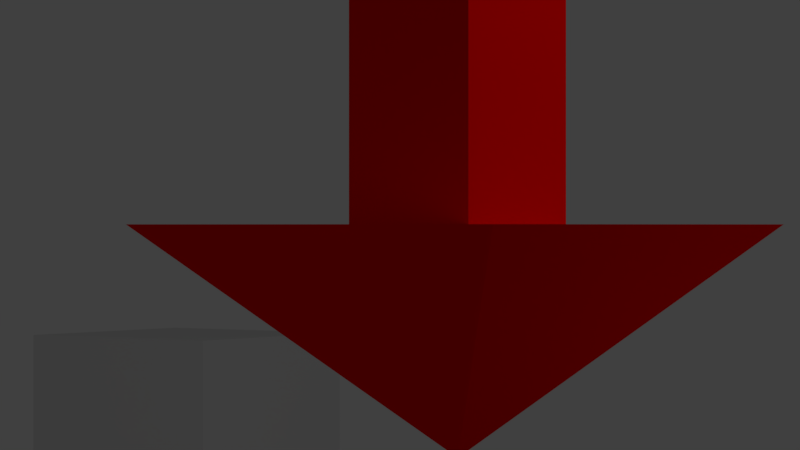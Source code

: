 # Source: CloneWarsTowerDefence.blend  (saved by Blender 2.78.0; exported with 4.5.12 LTS)
import bpy
from mathutils import Matrix  # noqa: F401  (used for matrix-valued properties, if any)

bpy.ops.wm.read_factory_settings(use_empty=True)
scene = bpy.context.scene
scene.name = 'Main'

# ---- collections
col_collection_1_001 = bpy.data.collections.new('Collection 1.001'); scene.collection.children.link(col_collection_1_001)
col_collection_2 = bpy.data.collections.new('Collection 2'); scene.collection.children.link(col_collection_2)
col_collection_2.hide_render = True
col_collection_2.hide_viewport = True
col_collection_11 = bpy.data.collections.new('Collection 11'); scene.collection.children.link(col_collection_11)
col_collection_11.hide_render = True
col_collection_11.hide_viewport = True
col_collection_12 = bpy.data.collections.new('Collection 12'); scene.collection.children.link(col_collection_12)
col_collection_12.hide_render = True
col_collection_12.hide_viewport = True

# ---- materials (node trees are filled in below, after node groups)
mat_material_001 = bpy.data.materials.new('Material.001')
mat_material_001.alpha_threshold = 0.0
mat_material_001.use_transparent_shadow = False
mat_material_001.diffuse_color = (1.0, 0.0, 0.0, 1.0)
mat_material_001.roughness = 0.5

# ---- material node trees

# ---- world
world_world = bpy.data.worlds.new('World'); scene.world = world_world
world_world.color = (0.05088, 0.05088, 0.05088)
world_world.use_sun_shadow = False
world_world.sun_shadow_jitter_overblur = 0.0
world_world.cycles.sampling_method = 'MANUAL'

# ---- cameras
cam_maincamera = bpy.data.cameras.new('MainCamera')
cam_maincamera.clip_end = 100.0
cam_maincamera.lens = 101.0
cam_maincamera.sensor_width = 32.0
cam_maincamera.sensor_height = 18.0
cam_maincamera.ortho_scale = 7.314
cam_maincamera.dof.focus_distance = 0.0
cam_maincamera.dof.aperture_fstop = 128.0

# ---- lights
light_lamp = bpy.data.lights.new('Lamp', 'POINT')
light_lamp.transmission_factor = 0.0
light_lamp.cutoff_distance = 30.0
light_lamp.energy = 100.0
light_lamp.shadow_buffer_clip_start = 1.001
light_lamp.shadow_soft_size = 0.1
light_lamp.shadow_maximum_resolution = 0.006
light_lamp.use_absolute_resolution = True
light_sun = bpy.data.lights.new('Sun', 'SUN')
light_sun.transmission_factor = 0.0
light_sun.angle = 0.1993
light_sun.energy = 1.0
light_sun.shadow_buffer_clip_start = 0.5
light_sun.shadow_soft_size = 0.1
light_sun.shadow_cascade_max_distance = 1000.0

# ---- meshes
me_cube_010 = bpy.data.meshes.new('Cube.010')
me_cube_010.from_pydata([(-1.0, -1.0, -1.0), (-1.0, -1.0, 1.0), (-1.0, 1.0, -1.0), (-1.0, 1.0, 1.0), (1.0, -1.0, -1.0), (1.0, -1.0, 1.0), (1.0, 1.0, -1.0), (1.0, 1.0, 1.0)], [], [(0, 1, 3, 2), (2, 3, 7, 6), (6, 7, 5, 4), (4, 5, 1, 0), (2, 6, 4, 0), (7, 3, 1, 5)])
me_cube_010.use_remesh_preserve_volume = False
me_cube_010.use_remesh_preserve_attributes = False
me_cube_010.use_mirror_vertex_groups = False
me_cube_010.update()
me_cube_008 = bpy.data.meshes.new('Cube.008')
me_cube_008.from_pydata([(-1.0, -1.0, -1.0), (-1.0, -1.0, 1.0), (-1.0, 1.0, -1.0), (-1.0, 1.0, 1.0), (1.0, -1.0, -1.0), (1.0, -1.0, 1.0), (1.0, 1.0, -1.0), (1.0, 1.0, 1.0)], [], [(0, 1, 3, 2), (2, 3, 7, 6), (6, 7, 5, 4), (4, 5, 1, 0), (2, 6, 4, 0), (7, 3, 1, 5)])
me_cube_008.use_remesh_preserve_volume = False
me_cube_008.use_remesh_preserve_attributes = False
me_cube_008.use_mirror_vertex_groups = False
me_cube_008.update()
me_cube_007 = bpy.data.meshes.new('Cube.007')
me_cube_007.from_pydata([(0.0, 0.0, 1.0), (-1.0, -1.0, 2.0), (0.0, 0.0, 1.0), (-1.0, 1.0, 2.0), (0.0, 0.0, 1.0), (1.0, -1.0, 2.0), (0.0, 0.0, 1.0), (1.0, 1.0, 2.0), (-0.33, -0.33, 2.0), (-0.33, 0.33, 2.0), (0.33, -0.33, 2.0), (0.33, 0.33, 2.0), (-0.33, -0.33, 4.0), (-0.33, 0.33, 4.0), (0.33, -0.33, 4.0), (0.33, 0.33, 4.0)], [], [(0, 1, 3, 2), (2, 3, 7, 6), (6, 7, 5, 4), (4, 5, 1, 0), (2, 6, 4, 0), (3, 1, 8, 9), (8, 10, 14, 12), (1, 5, 10, 8), (7, 3, 9, 11), (5, 7, 11, 10), (15, 13, 12, 14), (11, 9, 13, 15), (10, 11, 15, 14), (9, 8, 12, 13)])
me_cube_007.materials.append(mat_material_001)
me_cube_007.use_remesh_preserve_volume = False
me_cube_007.use_remesh_preserve_attributes = False
me_cube_007.use_mirror_vertex_groups = False
me_cube_007.update()
me_cube_009 = bpy.data.meshes.new('Cube.009')
me_cube_009.from_pydata([(0.9, -0.1, -0.1), (0.9, -0.1, 0.1), (0.9, 0.1, -0.1), (0.9, 0.1, 0.1), (1.1, -0.1, -0.1), (1.1, -0.1, 0.1), (1.1, 0.1, -0.1), (1.1, 0.1, 0.1), (-0.2, 0.8, -0.2), (-0.2, 0.8, 0.2), (-0.2, 1.2, -0.2), (-0.2, 1.2, 0.2), (0.2, 0.8, -0.2), (0.2, 0.8, 0.2), (0.2, 1.2, -0.2), (0.2, 1.2, 0.2), (-0.3, -0.3, 0.7), (-0.3, -0.3, 1.3), (-0.3, 0.3, 0.7), (-0.3, 0.3, 1.3), (0.3, -0.3, 0.7), (0.3, -0.3, 1.3), (0.3, 0.3, 0.7), (0.3, 0.3, 1.3)], [], [(0, 1, 3, 2), (2, 3, 7, 6), (6, 7, 5, 4), (4, 5, 1, 0), (2, 6, 4, 0), (7, 3, 1, 5), (8, 9, 11, 10), (10, 11, 15, 14), (14, 15, 13, 12), (12, 13, 9, 8), (10, 14, 12, 8), (15, 11, 9, 13), (16, 17, 19, 18), (18, 19, 23, 22), (22, 23, 21, 20), (20, 21, 17, 16), (18, 22, 20, 16), (23, 19, 17, 21)])
me_cube_009.use_remesh_preserve_volume = False
me_cube_009.use_remesh_preserve_attributes = False
me_cube_009.use_mirror_vertex_groups = False
me_cube_009.update()
me_cylinder = bpy.data.meshes.new('Cylinder')
me_cylinder.from_pydata([(2.678e-08, 0.5, -3.725e-09), (2.678e-08, 0.5, 0.05), (0.09755, 0.4904, -3.725e-09), (0.09755, 0.4904, 0.05), (0.1913, 0.4619, -3.725e-09), (0.1913, 0.4619, 0.05), (0.2778, 0.4157, -3.725e-09), (0.2778, 0.4157, 0.05), (0.3536, 0.3536, -3.725e-09), (0.3536, 0.3536, 0.05), (0.4157, 0.2778, -3.725e-09), (0.4157, 0.2778, 0.05), (0.4619, 0.1913, -3.725e-09), (0.4619, 0.1913, 0.05), (0.4904, 0.09755, -3.725e-09), (0.4904, 0.09755, 0.05), (0.5, 1.97e-07, -3.725e-09), (0.5, 1.97e-07, 0.05), (0.4904, -0.09754, -3.725e-09), (0.4904, -0.09754, 0.05), (0.4619, -0.1913, -3.725e-09), (0.4619, -0.1913, 0.05), (0.4157, -0.2778, -3.725e-09), (0.4157, -0.2778, 0.05), (0.3536, -0.3536, -3.725e-09), (0.3536, -0.3536, 0.05), (0.2778, -0.4157, -3.725e-09), (0.2778, -0.4157, 0.05), (0.1913, -0.4619, -3.725e-09), (0.1913, -0.4619, 0.05), (0.09755, -0.4904, -3.725e-09), (0.09755, -0.4904, 0.05), (-1.361e-07, -0.5, -3.725e-09), (-1.361e-07, -0.5, 0.05), (-0.09755, -0.4904, -3.725e-09), (-0.09755, -0.4904, 0.05), (-0.1913, -0.4619, -3.725e-09), (-0.1913, -0.4619, 0.05), (-0.2778, -0.4157, -3.725e-09), (-0.2778, -0.4157, 0.05), (-0.3536, -0.3536, -3.725e-09), (-0.3536, -0.3536, 0.05), (-0.4157, -0.2778, -3.725e-09), (-0.4157, -0.2778, 0.05), (-0.4619, -0.1913, -3.725e-09), (-0.4619, -0.1913, 0.05), (-0.4904, -0.09754, -3.725e-09), (-0.4904, -0.09754, 0.05), (-0.5, 6.421e-07, -3.725e-09), (-0.5, 6.421e-07, 0.05), (-0.4904, 0.09755, -3.725e-09), (-0.4904, 0.09755, 0.05), (-0.4619, 0.1913, -3.725e-09), (-0.4619, 0.1913, 0.05), (-0.4157, 0.2778, -3.725e-09), (-0.4157, 0.2778, 0.05), (-0.3536, 0.3536, -3.725e-09), (-0.3536, 0.3536, 0.05), (-0.2778, 0.4157, -3.725e-09), (-0.2778, 0.4157, 0.05), (-0.1913, 0.4619, -3.725e-09), (-0.1913, 0.4619, 0.05), (-0.09754, 0.4904, -3.725e-09), (-0.09754, 0.4904, 0.05)], [], [(0, 1, 3, 2), (2, 3, 5, 4), (4, 5, 7, 6), (6, 7, 9, 8), (8, 9, 11, 10), (10, 11, 13, 12), (12, 13, 15, 14), (14, 15, 17, 16), (16, 17, 19, 18), (18, 19, 21, 20), (20, 21, 23, 22), (22, 23, 25, 24), (24, 25, 27, 26), (26, 27, 29, 28), (28, 29, 31, 30), (30, 31, 33, 32), (32, 33, 35, 34), (34, 35, 37, 36), (36, 37, 39, 38), (38, 39, 41, 40), (40, 41, 43, 42), (42, 43, 45, 44), (44, 45, 47, 46), (46, 47, 49, 48), (48, 49, 51, 50), (50, 51, 53, 52), (52, 53, 55, 54), (54, 55, 57, 56), (56, 57, 59, 58), (58, 59, 61, 60), (3, 1, 63, 61, 59, 57, 55, 53, 51, 49, 47, 45, 43, 41, 39, 37, 35, 33, 31, 29, 27, 25, 23, 21, 19, 17, 15, 13, 11, 9, 7, 5), (60, 61, 63, 62), (62, 63, 1, 0), (0, 2, 4, 6, 8, 10, 12, 14, 16, 18, 20, 22, 24, 26, 28, 30, 32, 34, 36, 38, 40, 42, 44, 46, 48, 50, 52, 54, 56, 58, 60, 62)])
me_cylinder.use_remesh_preserve_volume = False
me_cylinder.use_remesh_preserve_attributes = False
me_cylinder.use_mirror_vertex_groups = False
me_cylinder.update()
me_cube_004 = bpy.data.meshes.new('Cube.004')
me_cube_004.from_pydata([(-0.02927, -0.03474, -0.3404), (-0.02927, -0.03474, -0.3164), (-0.05327, -0.03474, -0.3164), (-0.05327, -0.03474, -0.3404), (-0.05327, -0.01074, -0.3404), (-0.05327, 0.02926, -0.3164), (-0.05327, 0.02926, -0.3404), (-0.05327, -0.01074, -0.3164), (-0.02927, -0.01074, -0.3404), (-0.02927, 0.02926, -0.3164), (-0.02927, 0.02926, -0.3404), (-0.02927, -0.01074, -0.3164), (-0.02918, -0.02034, -0.176), (-0.05318, -0.01998, -0.176), (-0.05282, 0.003932, -0.178), (-0.02882, 0.003569, -0.178), (-0.02927, -0.02556, -0.1667), (-0.05326, -0.0252, -0.1667), (-0.05272, 0.01066, -0.1698), (-0.02872, 0.0103, -0.1698), (-0.0288, 0.005835, -0.1517), (-0.0528, 0.006198, -0.1517), (-0.05316, -0.01771, -0.1497), (-0.02916, -0.01807, -0.1496), (-0.02872, 0.01106, -0.161), (-0.05271, 0.01142, -0.161), (-0.05326, -0.02444, -0.1579), (-0.02926, -0.02481, -0.1579), (0.01668, 0.0218, -0.03237), (0.009298, 0.01237, -0.05141), (0.01668, -0.03289, -0.03237), (0.009298, -0.02347, -0.05141), (-0.02909, 0.007803, -0.05205), (-0.05308, 0.007079, -0.05211), (-0.05236, -0.01656, -0.05621), (-0.02837, -0.01583, -0.05615), (1.979e-08, -0.01479, -0.03964), (-0.01668, 0.0218, -0.03237), (1.979e-08, -0.01259, -0.03485), (1.979e-08, -0.0007686, -0.03277), (-0.02817, -0.02325, -0.04851), (-0.05216, -0.02397, -0.04857), (-0.05324, 0.01148, -0.04241), (-0.02925, 0.01221, -0.04235), (-0.02903, 0.003288, -0.02603), (-0.05302, 0.002564, -0.0261), (-0.05229, -0.02107, -0.0302), (-0.0283, -0.02035, -0.03014), (-0.02923, 0.0107, -0.03368), (-0.05322, 0.009978, -0.03374), (-0.05213, -0.02548, -0.0399), (-0.02814, -0.02475, -0.03984), (1.979e-08, 0.003691, -0.04078), (1.979e-08, -0.01404, -0.0439), (1.979e-08, 0.001489, -0.04557), (-0.009298, 0.01237, -0.05141), (-0.01668, -0.03289, -0.03237), (1.979e-08, 0.002938, -0.03651), (-0.009298, -0.02347, -0.05141), (0.0191, 0.0194, -0.02197), (0.0191, -0.0305, -0.02197), (-0.0191, 0.0194, -0.02197), (-0.0191, -0.0305, -0.02197), (0.01257, 0.0194, -0.01397), (0.01257, -0.0305, -0.01397), (-0.01257, 0.0194, -0.01397), (-0.01257, -0.0305, -0.01397), (0.01005, 0.0194, -0.007973), (0.01005, -0.0305, -0.007973), (-0.01005, 0.0194, -0.007973), (-0.01005, -0.0305, -0.007973), (0.006033, 0.01043, 0.06603), (0.006033, -0.00953, 0.06603), (-0.006033, 0.01043, 0.06603), (-0.006033, -0.00953, 0.06603), (-0.006033, 0.01716, 0.008827), (0.006033, 0.01716, 0.008827), (0.006033, -0.02826, 0.008827), (-0.006033, -0.02826, 0.008827), (-0.01005, 0.002769, -0.007973), (0.01005, 0.002769, -0.007973), (0.01005, -0.01387, -0.007973), (-0.01005, -0.01312, 0.008827), (0.01005, 0.00202, 0.008827), (0.01005, -0.01312, 0.008827), (0.02879, 0.002769, -0.003113), (0.02879, -0.01387, -0.003113), (0.01691, 0.00202, 0.008766), (0.01691, -0.01312, 0.008766), (0.03768, 0.002769, 0.01095), (0.03768, -0.01387, 0.01095), (0.02094, 0.00202, 0.01242), (0.02094, -0.01312, 0.01242), (0.038, 0.008769, 0.07353), (0.038, -0.007867, 0.07353), (0.0212, 0.00802, 0.07353), (0.0212, -0.007118, 0.07353), (0.04122, 0.01842, 0.06923), (0.04122, -0.02052, 0.06623), (-0.04122, 0.01842, 0.06923), (-0.04122, -0.02052, 0.06623), (-0.01005, -0.01387, -0.007973), (-0.01005, 0.00202, 0.008827), (-0.02879, 0.002769, -0.003113), (-0.02879, -0.01387, -0.003113), (-0.01691, 0.00202, 0.008766), (-0.01691, -0.01312, 0.008766), (-0.03768, 0.002769, 0.01095), (-0.03768, -0.01387, 0.01095), (-0.02094, 0.00202, 0.01242), (-0.02094, -0.01312, 0.01242), (-0.038, 0.008769, 0.07353), (-0.038, -0.007867, 0.07353), (-0.0212, 0.00802, 0.07353), (-0.0212, -0.007118, 0.07353), (0.03463, -0.01752, 0.1092), (-0.03463, 0.01842, 0.1092), (0.04122, 0.02589, 0.07164), (-0.04122, 0.02589, 0.07164), (0.04122, 0.03053, 0.07288), (-0.04122, 0.03053, 0.07288), (0.02886, 0.03222, 0.1149), (-0.02886, 0.03222, 0.1149), (0.04122, 0.02587, 0.061), (-0.04122, 0.02587, 0.061), (0.04122, 0.03057, 0.06199), (-0.04122, 0.03057, 0.06199), (-0.03463, -0.01752, 0.1092), (0.03463, 0.01842, 0.1092), (0.03298, 0.01607, 0.1207), (0.03298, -0.01148, 0.1202), (0.01649, 0.02437, 0.1408), (-0.01649, 0.02437, 0.1408), (0.02927, -0.03474, -0.3404), (0.02927, -0.03474, -0.3164), (0.05327, -0.03474, -0.3164), (0.05327, -0.03474, -0.3404), (0.05327, -0.01074, -0.3404), (0.05327, 0.02926, -0.3164), (0.05327, 0.02926, -0.3404), (0.05327, -0.01074, -0.3164), (0.02927, -0.01074, -0.3404), (0.02927, 0.02926, -0.3164), (0.02927, 0.02926, -0.3404), (0.02927, -0.01074, -0.3164), (0.02918, -0.02034, -0.176), (0.05318, -0.01998, -0.176), (0.05282, 0.003932, -0.178), (0.02882, 0.003569, -0.178), (0.02927, -0.02556, -0.1667), (0.05326, -0.0252, -0.1667), (0.05272, 0.01066, -0.1698), (0.02872, 0.0103, -0.1698), (0.0288, 0.005835, -0.1517), (0.0528, 0.006198, -0.1517), (0.05316, -0.01771, -0.1497), (0.02916, -0.01807, -0.1496), (0.02872, 0.01106, -0.161), (0.05271, 0.01142, -0.161), (0.05326, -0.02444, -0.1579), (0.02926, -0.02481, -0.1579), (0.02909, 0.007803, -0.05205), (0.05308, 0.007079, -0.05211), (0.05236, -0.01656, -0.05621), (0.02837, -0.01583, -0.05615), (0.02817, -0.02325, -0.04851), (0.05216, -0.02397, -0.04857), (0.05324, 0.01148, -0.04241), (0.02925, 0.01221, -0.04235), (0.02903, 0.003288, -0.02603), (0.05302, 0.002564, -0.0261), (0.05229, -0.02107, -0.0302), (0.0283, -0.02035, -0.03014), (0.02923, 0.0107, -0.03368), (0.05322, 0.009978, -0.03374), (0.05213, -0.02548, -0.0399), (0.02814, -0.02475, -0.03984), (1.979e-08, -0.01033, -0.04765), (-0.01374, 0.02587, 0.061), (0.01374, 0.02587, 0.061), (-0.01374, 0.03057, 0.06199), (0.01374, 0.03057, 0.06199), (0.01786, 0.01468, 0.04958), (0.0371, 0.01468, 0.04958), (-0.0371, 0.01468, 0.04958), (-0.01786, 0.01468, 0.04958), (0.04122, -0.02645, 0.05653), (-0.04122, -0.02645, 0.05653), (0.02886, -0.02618, 0.1099), (0.01649, -0.02617, 0.1411), (-0.02886, -0.02618, 0.1099), (0.04122, -0.0127, 0.04048), (-0.04122, -0.0127, 0.04048), (0.04122, -0.02163, 0.04192), (-0.04122, -0.02163, 0.04192), (0.01649, 0.007672, 0.1629), (0.01649, -0.007011, 0.1614), (-0.01649, -0.007011, 0.1614), (-0.01649, 0.007672, 0.1629), (0.01649, 0.01835, 0.1561), (0.01649, -0.01832, 0.1547), (-0.01649, -0.01832, 0.1547), (0.01649, 0.009083, 0.1505), (0.01649, 0.01209, 0.1428), (-0.01649, 0.01209, 0.1428), (-0.01649, 0.009083, 0.1505), (0.01649, -0.01318, 0.1429), (-0.01649, -0.01318, 0.1429), (0.01649, -0.003598, 0.1531), (-0.01649, -0.003598, 0.1531), (0.01649, 0.003743, 0.1539), (-0.01649, 0.003743, 0.1539), (-0.01649, -0.009252, 0.1498), (0.01649, -0.009252, 0.1498), (0.0493, 0.01477, 0.1508), (0.0493, 0.01959, 0.1385), (0.0493, 0.01294, 0.1225), (0.0493, -0.009099, 0.122), (0.0493, -0.02085, 0.1387), (0.0493, 0.006224, 0.1563), (0.0493, -0.005522, 0.155), (0.0493, -0.01457, 0.1497), (0.05559, 0.007601, 0.151), (0.05559, 0.01001, 0.1449), (0.05559, 0.006689, 0.1369), (0.05559, -0.004332, 0.1367), (0.05559, -0.01021, 0.145), (0.05559, 0.00333, 0.1538), (0.05559, -0.002543, 0.1531), (0.05559, -0.007067, 0.1505), (-0.03298, 0.01607, 0.1207), (-0.03298, -0.01148, 0.1202), (-0.01649, -0.02617, 0.1411), (-0.01649, 0.01835, 0.1561), (-0.0493, 0.01477, 0.1508), (-0.0493, 0.01959, 0.1385), (-0.0493, 0.01294, 0.1225), (-0.0493, -0.009099, 0.122), (-0.0493, -0.02085, 0.1387), (-0.0493, 0.006224, 0.1563), (-0.0493, -0.005522, 0.155), (-0.0493, -0.01457, 0.1497), (-0.05559, 0.007601, 0.151), (-0.05559, 0.01001, 0.1449), (-0.05559, 0.006689, 0.1369), (-0.05559, -0.004332, 0.1367), (-0.05559, -0.01021, 0.145), (-0.05559, 0.00333, 0.1538), (-0.05559, -0.002543, 0.1531), (-0.05559, -0.007067, 0.1505), (-0.06959, 0.007601, 0.151), (-0.06959, 0.01001, 0.1449), (-0.06959, 0.006689, 0.1369), (-0.06959, -0.004332, 0.1367), (-0.06959, -0.01021, 0.145), (-0.06959, 0.00333, 0.1538), (-0.06959, -0.002543, 0.1531), (-0.06959, -0.007067, 0.1505), (-0.07629, 0.006689, 0.04695), (-0.07629, -0.004332, 0.04674), (-0.09029, 0.006689, 0.04695), (-0.09029, -0.004332, 0.04674), (-0.07868, 0.007069, -0.03523), (-0.07873, -0.003952, -0.03543), (-0.08818, 0.007069, -0.03269), (-0.08824, -0.003952, -0.0329), (-0.07517, 0.01809, -0.03996), (-0.07515, -0.01233, -0.04016), (-0.08444, 0.01809, -0.04537), (-0.08442, -0.01233, -0.04556), (-0.07516, 0.008833, -0.04002), (-0.07516, 0.003542, -0.04006), (-0.07516, -0.001748, -0.04009), (-0.07515, -0.007038, -0.04012), (-0.08444, 0.008833, -0.04543), (-0.08443, 0.003542, -0.04546), (-0.08443, -0.001748, -0.0455), (-0.08443, -0.007038, -0.04553), (-0.08024, -0.008297, -0.06163), (-0.08025, -0.01491, -0.06167), (-0.0906, -0.008297, -0.05988), (-0.09061, -0.01491, -0.05992), (-0.08022, 0.01154, -0.06151), (-0.08022, 0.004928, -0.06155), (-0.08023, -0.001684, -0.06159), (-0.09058, 0.01154, -0.05975), (-0.09059, 0.004928, -0.05979), (-0.09059, -0.001684, -0.05983), (-0.05982, 0.02403, -0.05204), (-0.06621, 0.02403, -0.05622), (-0.05982, 0.01741, -0.05208), (-0.06621, 0.01741, -0.05627), (-0.05884, 0.02233, -0.07063), (-0.06454, 0.02233, -0.07038), (-0.05885, 0.01572, -0.07067), (-0.06455, 0.01572, -0.07042), (-0.08157, -0.01326, -0.08732), (-0.08157, -0.00995, -0.0873), (-0.08649, -0.00995, -0.08914), (-0.08649, -0.01326, -0.08916), (-0.08156, -0.006644, -0.08728), (-0.08156, -0.003338, -0.08726), (-0.08649, -0.003338, -0.0891), (-0.08648, -0.006644, -0.08912), (-0.08155, -3.129e-05, -0.08724), (-0.08156, 0.003275, -0.08722), (-0.08648, 0.003275, -0.08906), (-0.08647, -3.129e-05, -0.08908), (-0.08154, 0.006582, -0.0872), (-0.08155, 0.009888, -0.08718), (-0.08647, 0.009888, -0.08902), (-0.08646, 0.006582, -0.08904), (-0.07038, -0.01065, -0.1023), (-0.07038, -0.0123, -0.1023), (-0.07205, -0.01065, -0.1043), (-0.07204, -0.0123, -0.1043), (-0.07038, -0.004038, -0.1022), (-0.07037, -0.005691, -0.1022), (-0.07204, -0.004038, -0.1043), (-0.07203, -0.005691, -0.1043), (-0.07037, 0.002575, -0.1022), (-0.07036, 0.000922, -0.1022), (-0.07203, 0.002575, -0.1042), (-0.07202, 0.000922, -0.1042), (-0.07036, 0.009188, -0.1021), (-0.07035, 0.007535, -0.1021), (-0.07202, 0.009188, -0.1042), (-0.07201, 0.007535, -0.1042), (-0.03077, -0.03857, 0.1047), (-0.03077, -0.03857, 0.1427), (-0.03077, -0.02857, 0.1047), (-0.03077, -0.02857, 0.1427), (-0.02077, -0.03857, 0.1047), (-0.02077, -0.03857, 0.1427), (-0.02077, -0.02857, 0.1047), (-0.02077, -0.02857, 0.1427), (-0.02677, -0.03457, 0.1477), (-0.02677, -0.03257, 0.1477), (-0.02477, -0.03257, 0.1477), (-0.02477, -0.03457, 0.1477), (-0.02677, -0.03457, 0.2557), (-0.02677, -0.03257, 0.2557), (-0.02477, -0.03257, 0.2557), (-0.02477, -0.03457, 0.2557), (-0.02777, -0.03557, 0.2587), (-0.02777, -0.03157, 0.2587), (-0.02377, -0.03157, 0.2587), (-0.02377, -0.03557, 0.2587), (-0.02777, -0.03557, 0.2787), (-0.02777, -0.03157, 0.2787), (-0.02377, -0.03157, 0.2787), (-0.02377, -0.03557, 0.2787), (0.007304, -0.004805, 0.153), (-0.007304, -0.004805, 0.153), (-0.007304, 0.00495, 0.154), (0.007304, 0.00495, 0.154), (0.007304, -0.009881, 0.2175), (-0.007304, -0.009881, 0.2175), (-0.007304, -0.0003572, 0.2152), (0.007304, -0.0003572, 0.2152), (0.007304, 0.0004635, 0.2281), (-0.007304, 0.0004635, 0.2281), (-0.007304, 0.0081, 0.222), (0.007304, 0.0081, 0.222), (0.01169, 0.006755, 0.2409), (-0.01169, 0.006755, 0.2409), (0.01169, 0.01897, 0.231), (0.01169, 0.01701, 0.2533), (-0.01169, 0.01701, 0.2533), (-0.01169, 0.02923, 0.2435), (0.01169, 0.02923, 0.2435), (0.02562, 0.01799, 0.2312), (0.02562, 0.02923, 0.2282), (-0.01169, 0.01897, 0.231), (-0.02562, 0.01799, 0.2312), (-0.02562, 0.02923, 0.2282), (-0.004908, 0.07981, 0.1782), (0.004908, 0.07981, 0.1782), (0.01176, 0.07981, 0.1842), (-0.01176, 0.07981, 0.1842), (0.01169, -0.003606, 0.2387), (0.01169, 0.007008, 0.2533), (-0.01169, 0.007008, 0.2533), (-0.02562, 0.007991, 0.2312), (0.02562, 0.007991, 0.2312), (0.01169, -0.01296, 0.2445), (-0.01169, -0.01296, 0.2445), (0.01169, -0.006992, 0.2493), (-0.01169, -0.006992, 0.2493), (0.02562, -0.01836, 0.2339), (0.007012, -0.02964, 0.197), (-0.01169, -0.003606, 0.2387), (-0.02562, -0.01836, 0.2339), (-0.01437, -0.02964, 0.203), (-0.007012, -0.02964, 0.197), (0.01437, -0.02964, 0.202), (-0.007012, -0.02964, 0.197), (0.007012, -0.02964, 0.197)], [], [(5, 7, 11, 9), (4, 3, 2, 7), (4, 7, 5, 6), (8, 10, 9, 11), (7, 2, 13, 14), (8, 11, 1, 0), (6, 5, 9, 10), (4, 6, 10, 8), (2, 3, 0, 1), (3, 4, 8, 0), (14, 13, 17, 18), (1, 11, 15, 12), (2, 1, 12, 13), (11, 7, 14, 15), (19, 18, 25, 24), (15, 14, 18, 19), (12, 15, 19, 16), (13, 12, 16, 17), (22, 21, 25, 26), (23, 22, 26, 27), (20, 23, 27, 24), (21, 20, 24, 25), (29, 28, 30, 31), (16, 19, 24, 27), (17, 16, 27, 26), (18, 17, 26, 25), (20, 21, 33, 32), (21, 22, 34, 33), (22, 23, 35, 34), (23, 20, 32, 35), (33, 34, 41, 42), (43, 42, 49, 48), (32, 33, 42, 43), (43, 48, 57, 52), (34, 35, 40, 41), (46, 45, 49, 50), (55, 29, 31, 58), (47, 46, 50, 51), (48, 44, 39, 57), (45, 44, 48, 49), (55, 37, 28, 29), (44, 47, 38, 39), (41, 40, 51, 50), (42, 41, 50, 49), (58, 56, 37, 55), (40, 35, 177, 53), (47, 51, 36, 38), (51, 40, 53, 36), (32, 43, 52, 54), (35, 32, 54, 177), (56, 30, 60, 62), (59, 61, 65, 63), (31, 30, 56, 58), (28, 37, 61, 59), (44, 45, 46, 47), (30, 28, 59, 60), (37, 56, 62, 61), (65, 66, 70, 101, 79, 69), (61, 62, 66, 65), (60, 59, 63, 64), (62, 60, 64, 66), (76, 75, 73, 71), (66, 64, 68, 70), (63, 65, 69, 67), (64, 63, 67, 80, 81, 68), (72, 71, 97, 98), (78, 77, 72, 74), (77, 84, 83, 76, 71, 72), (75, 102, 82, 78, 74, 73), (101, 70, 78, 82), (80, 67, 76, 83), (70, 68, 77, 78), (67, 69, 75, 76), (68, 81, 84, 77), (84, 81, 86, 88), (69, 79, 102, 75), (79, 101, 82, 102), (86, 85, 89, 90), (80, 83, 87, 85), (83, 84, 88, 87), (81, 80, 85, 86), (89, 91, 95, 93), (85, 87, 91, 89), (87, 88, 92, 91), (88, 86, 90, 92), (94, 93, 95, 96), (91, 92, 96, 95), (92, 90, 94, 96), (90, 89, 93, 94), (99, 116, 118), (73, 74, 100, 99), (71, 73, 99, 97), (74, 72, 98, 100), (82, 106, 104, 101), (104, 108, 107, 103), (79, 103, 105, 102), (102, 105, 106, 82), (101, 104, 103, 79), (107, 111, 113, 109), (103, 107, 109, 105), (105, 109, 110, 106), (106, 110, 108, 104), (112, 114, 113, 111), (109, 113, 114, 110), (110, 114, 112, 108), (108, 112, 111, 107), (115, 130, 189, 188), (98, 97, 128, 115), (99, 100, 127, 116), (97, 99, 118, 117), (128, 97, 117), (119, 120, 122, 121), (118, 116, 122, 120), (125, 123, 183), (120, 119, 125, 181, 180, 126), (118, 120, 126, 124), (117, 118, 124, 178, 179, 123), (131, 199, 214, 215), (121, 122, 132, 131), (195, 199, 202, 210), (189, 200, 213, 206), (115, 128, 129, 130), (116, 127, 231, 230), (122, 116, 230, 132), (138, 142, 144, 140), (137, 140, 135, 136), (137, 139, 138, 140), (141, 144, 142, 143), (140, 147, 146, 135), (141, 133, 134, 144), (139, 143, 142, 138), (137, 141, 143, 139), (135, 134, 133, 136), (136, 133, 141, 137), (147, 151, 150, 146), (134, 145, 148, 144), (135, 146, 145, 134), (144, 148, 147, 140), (152, 157, 158, 151), (148, 152, 151, 147), (145, 149, 152, 148), (146, 150, 149, 145), (155, 159, 158, 154), (156, 160, 159, 155), (153, 157, 160, 156), (154, 158, 157, 153), (149, 160, 157, 152), (150, 159, 160, 149), (151, 158, 159, 150), (153, 161, 162, 154), (154, 162, 163, 155), (155, 163, 164, 156), (156, 164, 161, 153), (162, 167, 166, 163), (168, 173, 174, 167), (161, 168, 167, 162), (168, 52, 57, 173), (163, 166, 165, 164), (171, 175, 174, 170), (172, 176, 175, 171), (173, 57, 39, 169), (170, 174, 173, 169), (169, 39, 38, 172), (166, 175, 176, 165), (167, 174, 175, 166), (165, 53, 177, 164), (172, 38, 36, 176), (176, 36, 53, 165), (161, 54, 52, 168), (164, 177, 54, 161), (169, 172, 171, 170), (179, 181, 182), (179, 178, 180, 181), (126, 180, 185, 184), (123, 179, 182, 183), (178, 124, 184, 185), (180, 178, 185), (124, 126, 184), (181, 125, 183, 182), (121, 131, 129, 128), (119, 121, 128, 117), (123, 125, 119, 117), (187, 186, 188, 190), (190, 188, 189, 232), (98, 115, 188, 186), (187, 100, 192, 194), (127, 100, 187, 190), (231, 127, 190, 232), (192, 191, 193, 194), (186, 187, 194, 193), (98, 186, 193, 191), (100, 98, 191, 192), (233, 198, 211, 205), (131, 132, 204, 203), (232, 189, 206, 207), (132, 230, 198, 233), (231, 232, 201, 197), (230, 231, 197, 198), (200, 189, 218, 221), (195, 196, 220, 219), (207, 206, 213, 212), (203, 204, 205, 202), (208, 352, 353, 209, 212, 213), (354, 211, 209, 353), (211, 354, 355, 210, 202, 205), (197, 201, 212, 209), (199, 131, 203, 202), (201, 232, 207, 212), (132, 233, 205, 204), (196, 195, 210, 208), (198, 197, 209, 211), (200, 196, 208, 213), (217, 216, 224, 225), (218, 217, 225, 226), (214, 219, 227, 222), (129, 131, 215, 216), (130, 129, 216, 217), (196, 200, 221, 220), (189, 130, 217, 218), (199, 195, 219, 214), (220, 221, 229, 228), (219, 220, 228, 227), (216, 215, 223, 224), (215, 214, 222, 223), (221, 218, 226, 229), (132, 235, 234, 233), (201, 241, 238, 232), (198, 239, 240, 197), (237, 245, 244, 236), (238, 246, 245, 237), (234, 242, 247, 239), (230, 236, 235, 132), (231, 237, 236, 230), (197, 240, 241, 201), (232, 238, 237, 231), (233, 234, 239, 198), (242, 250, 255, 247), (249, 257, 254, 246), (243, 251, 250, 242), (240, 248, 249, 241), (239, 247, 248, 240), (236, 244, 243, 235), (235, 243, 242, 234), (241, 249, 246, 238), (252, 255, 250, 251), (253, 256, 255, 252), (254, 257, 256, 253), (246, 254, 253, 245), (253, 261, 259, 245), (248, 256, 257, 249), (247, 255, 256, 248), (244, 252, 251, 243), (260, 264, 265, 261), (245, 259, 258, 244), (244, 258, 260, 252), (252, 260, 261, 253), (265, 269, 267, 263), (261, 265, 263, 259), (259, 263, 262, 258), (258, 262, 264, 260), (266, 288, 289, 268), (263, 267, 273, 272, 271, 270, 266, 262), (262, 266, 268, 264), (264, 268, 274, 275, 276, 277, 269, 265), (276, 287, 280, 277), (277, 280, 281, 269), (273, 278, 284, 272), (275, 286, 287, 276), (325, 327, 326, 324), (321, 323, 322, 320), (317, 319, 318, 316), (313, 315, 314, 312), (270, 282, 285, 274), (269, 281, 279, 267), (271, 283, 282, 270), (274, 285, 286, 275), (272, 284, 283, 271), (267, 279, 278, 273), (288, 292, 293, 289), (268, 289, 291, 274), (270, 290, 288, 266), (274, 291, 290, 270), (294, 295, 293, 292), (291, 295, 294, 290), (290, 294, 292, 288), (289, 293, 295, 291), (304, 321, 320, 305), (278, 279, 296, 297), (280, 278, 297, 298), (281, 280, 298, 299), (279, 281, 299, 296), (297, 312, 314, 298), (284, 278, 300, 301), (287, 284, 301, 302), (280, 287, 302, 303), (278, 280, 303, 300), (300, 317, 316, 301), (283, 284, 304, 305), (286, 283, 305, 306), (287, 286, 306, 307), (284, 287, 307, 304), (296, 313, 312, 297), (282, 283, 308, 309), (285, 282, 309, 310), (286, 285, 310, 311), (283, 286, 311, 308), (301, 316, 318, 302), (308, 325, 324, 309), (298, 314, 315, 299), (305, 320, 322, 306), (302, 318, 319, 303), (309, 324, 326, 310), (299, 315, 313, 296), (306, 322, 323, 307), (303, 319, 317, 300), (310, 326, 327, 311), (307, 323, 321, 304), (311, 327, 325, 308), (328, 329, 331, 330), (330, 331, 335, 334), (334, 335, 333, 332), (332, 333, 329, 328), (330, 334, 332, 328), (331, 329, 336, 337), (336, 339, 343, 340), (329, 333, 339, 336), (335, 331, 337, 338), (333, 335, 338, 339), (343, 342, 346, 347), (338, 337, 341, 342), (339, 338, 342, 343), (337, 336, 340, 341), (344, 347, 351, 348), (341, 340, 344, 345), (340, 343, 347, 344), (342, 341, 345, 346), (350, 349, 348, 351), (346, 345, 349, 350), (347, 346, 350, 351), (345, 344, 348, 349), (210, 355, 352, 208), (353, 352, 356, 357), (356, 359, 363, 360), (352, 355, 359, 356), (354, 353, 357, 358), (355, 354, 358, 359), (362, 361, 365, 373), (357, 356, 360, 361), (358, 357, 361, 362), (359, 358, 362, 363), (370, 372, 378, 377), (363, 362, 373, 366), (360, 363, 366, 364), (361, 360, 364, 365), (370, 369, 368, 367), (370, 367, 371, 372), (364, 371, 384, 380), (373, 365, 368, 369), (375, 373, 374), (372, 371, 366), (368, 374, 383, 382), (369, 375, 374, 368), (365, 373, 374), (369, 370, 377, 376), (371, 367, 381, 384), (369, 375, 379, 376), (364, 366, 371), (375, 373, 376, 379), (372, 366, 377, 378), (366, 373, 376, 377), (381, 382, 388, 387), (384, 381, 387, 389), (374, 365, 391, 383), (365, 364, 380, 391), (367, 368, 382, 381), (386, 385, 387, 388), (387, 385, 389), (388, 392, 386), (382, 383, 392, 388), (385, 386, 396, 397), (392, 383, 391), (391, 380, 390, 394), (380, 389, 395, 390), (386, 392, 393, 396), (389, 385, 397, 395), (395, 397, 390), (394, 390, 397, 396), (396, 393, 394), (392, 391, 394, 393), (384, 389, 380), (222, 227, 228, 229, 226, 225, 224, 223)])
me_cube_004.polygons.foreach_set('use_smooth', [True] * 391)
me_cube_004.use_remesh_preserve_volume = False
me_cube_004.use_remesh_preserve_attributes = False
me_cube_004.use_mirror_vertex_groups = False
me_cube_004.update()
me_cube_006 = bpy.data.meshes.new('Cube.006')
me_cube_006.from_pydata([(0.0, 0.007166, 0.004533), (0.0, 0.009575, -0.001572), (0.0, 0.006254, -0.00961), (0.0, -0.004767, -0.00982), (0.0, -0.01064, -0.001473), (0.0, 0.002895, 0.007283), (0.0, -0.002978, 0.006655), (0.0, -0.007501, 0.004004), (0.014, 0.007166, 0.004533), (0.014, 0.009575, -0.001572), (0.014, 0.006254, -0.00961), (0.014, -0.004767, -0.00982), (0.014, -0.01064, -0.001473), (0.014, 0.002895, 0.007283), (0.014, -0.002978, 0.006655), (0.014, -0.007501, 0.004004), (0.02069, 0.006254, -0.09954), (0.02069, -0.004767, -0.09975), (0.03469, 0.006254, -0.09954), (0.03469, -0.004767, -0.09975), (0.02309, 0.006634, -0.1817), (0.02314, -0.004387, -0.1819), (0.03259, 0.006634, -0.1792), (0.03264, -0.004387, -0.1794), (0.01957, 0.01766, -0.1864), (0.01956, -0.01276, -0.1866), (0.02885, 0.01766, -0.1919), (0.02883, -0.01276, -0.192), (0.01957, 0.008398, -0.1865), (0.01957, 0.003108, -0.1865), (0.01956, -0.002183, -0.1866), (0.01956, -0.007473, -0.1866), (0.02884, 0.008398, -0.1919), (0.02884, 0.003108, -0.1919), (0.02884, -0.002183, -0.192), (0.02883, -0.007473, -0.192), (0.02465, -0.008732, -0.2081), (0.02466, -0.01534, -0.2082), (0.03501, -0.008732, -0.2064), (0.03502, -0.01534, -0.2064), (0.02462, 0.01111, -0.208), (0.02463, 0.004493, -0.208), (0.02464, -0.002119, -0.2081), (0.03498, 0.01111, -0.2062), (0.03499, 0.004493, -0.2063), (0.035, -0.002119, -0.2063), (0.004232, 0.02359, -0.1985), (0.01062, 0.02359, -0.2027), (0.004228, 0.01698, -0.1986), (0.01061, 0.01698, -0.2028), (0.003245, 0.0219, -0.2171), (0.008946, 0.0219, -0.2169), (0.003254, 0.01529, -0.2172), (0.008955, 0.01529, -0.2169), (0.02597, -0.01369, -0.2338), (0.02598, -0.01039, -0.2338), (0.0309, -0.01039, -0.2356), (0.0309, -0.01369, -0.2356), (0.02597, -0.007079, -0.2338), (0.02597, -0.003773, -0.2337), (0.03089, -0.003773, -0.2356), (0.03089, -0.007079, -0.2356), (0.02596, -0.0004661, -0.2337), (0.02596, 0.00284, -0.2337), (0.03089, 0.00284, -0.2355), (0.03088, -0.0004661, -0.2356), (0.02595, 0.006147, -0.2337), (0.02596, 0.009453, -0.2337), (0.03088, 0.009453, -0.2355), (0.03087, 0.006147, -0.2355), (0.01479, -0.01109, -0.2488), (0.01478, -0.01274, -0.2488), (0.01645, -0.01109, -0.2508), (0.01645, -0.01274, -0.2508), (0.01478, -0.004472, -0.2487), (0.01477, -0.006126, -0.2487), (0.01644, -0.004472, -0.2507), (0.01644, -0.006126, -0.2508), (0.01477, 0.00214, -0.2487), (0.01477, 0.0004872, -0.2487), (0.01644, 0.00214, -0.2507), (0.01643, 0.0004872, -0.2507), (0.01477, 0.008753, -0.2486), (0.01476, 0.0071, -0.2486), (0.01643, 0.008753, -0.2507), (0.01642, 0.0071, -0.2507)], [], [(0, 5, 13, 8), (7, 4, 12, 15), (1, 0, 8, 9), (10, 9, 8, 13), (11, 10, 13, 14), (12, 11, 14, 15), (4, 3, 11, 12), (11, 3, 17, 19), (6, 7, 15, 14), (5, 6, 14, 13), (2, 1, 9, 10), (18, 19, 23, 22), (3, 2, 16, 17), (2, 10, 18, 16), (10, 11, 19, 18), (23, 21, 25, 27), (19, 17, 21, 23), (17, 16, 20, 21), (16, 18, 22, 20), (24, 26, 47, 46), (21, 20, 24, 28, 29, 30, 31, 25), (20, 22, 26, 24), (22, 23, 27, 35, 34, 33, 32, 26), (34, 35, 38, 45), (35, 27, 39, 38), (31, 30, 42, 36), (33, 34, 45, 44), (83, 82, 84, 85), (79, 78, 80, 81), (75, 74, 76, 77), (71, 70, 72, 73), (28, 32, 43, 40), (27, 25, 37, 39), (29, 28, 40, 41), (32, 33, 44, 43), (30, 29, 41, 42), (25, 31, 36, 37), (46, 47, 51, 50), (26, 32, 49, 47), (28, 24, 46, 48), (32, 28, 48, 49), (52, 50, 51, 53), (49, 48, 52, 53), (48, 46, 50, 52), (47, 49, 53, 51), (62, 63, 78, 79), (36, 55, 54, 37), (38, 56, 55, 36), (39, 57, 56, 38), (37, 54, 57, 39), (55, 56, 72, 70), (42, 59, 58, 36), (45, 60, 59, 42), (38, 61, 60, 45), (36, 58, 61, 38), (58, 59, 74, 75), (41, 63, 62, 42), (44, 64, 63, 41), (45, 65, 64, 44), (42, 62, 65, 45), (54, 55, 70, 71), (40, 67, 66, 41), (43, 68, 67, 40), (44, 69, 68, 43), (41, 66, 69, 44), (59, 60, 76, 74), (66, 67, 82, 83), (56, 57, 73, 72), (63, 64, 80, 78), (60, 61, 77, 76), (67, 68, 84, 82), (57, 54, 71, 73), (64, 65, 81, 80), (61, 58, 75, 77), (68, 69, 85, 84), (65, 62, 79, 81), (69, 66, 83, 85), (0, 1, 2, 3, 4, 7, 6, 5)])
me_cube_006.polygons.foreach_set('use_smooth', [True] * 78)
me_cube_006.use_remesh_preserve_volume = False
me_cube_006.use_remesh_preserve_attributes = False
me_cube_006.use_mirror_vertex_groups = False
me_cube_006.update()
me_plane = bpy.data.meshes.new('Plane')
me_plane.from_pydata([(-0.25, -1.0, 0.0), (0.25, -1.0, 0.0), (-0.25, 1.0, 0.0), (0.25, 1.0, 0.0), (-0.125, -1.0, 0.2165), (0.125, -1.0, -0.2165), (-0.125, 1.0, 0.2165), (0.125, 1.0, -0.2165), (0.125, -1.0, 0.2165), (-0.125, -1.0, -0.2165), (0.125, 1.0, 0.2165), (-0.125, 1.0, -0.2165)], [], [(0, 1, 3, 2), (4, 5, 7, 6), (8, 9, 11, 10)])
_uv = me_plane.uv_layers.new(name='UVMap')
_uv.uv.foreach_set('vector', [0.0, 1.0, 0.00015, 0.6881, 0.9998, 0.6881, 1.0, 1.0, 0.0, 1.0, 0.00015, 0.3754, 0.9998, 0.3754, 1.0, 1.0, 0.0, 1.0, 0.00015, 0.00015, 0.9998, 0.00015, 1.0, 1.0])
me_plane.use_remesh_preserve_volume = False
me_plane.use_remesh_preserve_attributes = False
me_plane.use_mirror_vertex_groups = False
me_plane.update()

# ---- objects
ob_cube_003 = bpy.data.objects.new('Cube.003', me_cube_010)
ob_cube = bpy.data.objects.new('Cube', me_cube_008)
ob_maincameraparent = bpy.data.objects.new('MainCameraParent', None)
ob_camera = bpy.data.objects.new('Camera', cam_maincamera)
ob_empty = bpy.data.objects.new('Empty', None)
ob_pointer_guy = bpy.data.objects.new('Pointer Guy', me_cube_007)
ob_lamp = bpy.data.objects.new('Lamp', light_lamp)
ob_cube_002 = bpy.data.objects.new('Cube.002', me_cube_009)
ob_cylinder = bpy.data.objects.new('Cylinder', me_cylinder)
ob_cube_001 = bpy.data.objects.new('Cube.001', me_cube_004)
ob_cube_000 = bpy.data.objects.new('Cube.000', me_cube_006)
ob_sun = bpy.data.objects.new('Sun', light_sun)
ob_plane = bpy.data.objects.new('Plane', me_plane)

# ---- transforms, parenting, visibility, modifiers, constraints
ob_cube_003.location = (-8.972, 8.972, 1.0)
ob_cube_003.lineart.crease_threshold = 0.0
ob_cube.location = (1.799, 0.8753, 0.5445)
ob_cube.rotation_euler = (0.0, -0.0, 0.6546)
ob_cube.lineart.crease_threshold = 0.0
ob_maincameraparent.location = (6.0, -9.0, 3.0)
ob_maincameraparent.rotation_euler = (0.0, -0.0, 0.6109)
ob_maincameraparent.scale = (0.1, 0.1, 0.1)
ob_maincameraparent.empty_image_offset = (0.0, 0.0)
ob_maincameraparent.lineart.crease_threshold = 0.0
ob_camera.parent = ob_maincameraparent
ob_camera.matrix_parent_inverse = Matrix(((10.0, 0.0, 0.0, -10.0), (0.0, 10.0, 0.0, -10.0), (0.0, 0.0, 10.0, -0.0), (0.0, 0.0, 0.0, 1.0)))
ob_camera.location = (1.0, 1.0, 0.0)
ob_camera.rotation_euler = (1.571, -0.0, 0.0)
ob_camera.scale = (0.4554, 0.4554, 0.4554)
ob_camera.lock_rotations_4d = False
ob_camera.empty_display_type = 'ARROWS'
ob_camera.color = (0.0, 0.0, 0.0, 0.0)
ob_camera.display_type = 'WIRE'
ob_camera.lineart.crease_threshold = 0.0
ob_empty.location = (0.0, 0.0, 2.0)
ob_empty.empty_display_type = 'ARROWS'
ob_empty.empty_image_offset = (0.0, 0.0)
ob_empty.lineart.crease_threshold = 0.0
ob_pointer_guy.parent = ob_empty
ob_pointer_guy.location = (0.0, 0.0, -0.9951)
ob_pointer_guy.rotation_euler = (0.0, -0.0, -11.1)
ob_pointer_guy.lineart.crease_threshold = 0.0
ob_lamp.location = (4.076, 1.005, 5.904)
ob_lamp.rotation_euler = (0.6503, 0.05522, 1.866)
ob_lamp.lock_rotations_4d = False
ob_lamp.empty_display_type = 'ARROWS'
ob_lamp.color = (0.0, 0.0, 0.0, 0.0)
ob_lamp.lineart.crease_threshold = 0.0
ob_cube_002.parent = ob_empty
ob_cube_002.matrix_parent_inverse = Matrix(((1.0, 0.0, 0.0, -0.0), (0.0, 1.0, 0.0, -0.0), (0.0, 0.0, 1.0, -2.0), (0.0, 0.0, 0.0, 1.0)))
ob_cube_002.location = (0.0, 0.0, 2.0)
ob_cube_002.hide_render = True
ob_cube_002.lineart.crease_threshold = 0.0
ob_cylinder.location = (0.0, 0.0, 0.0)
ob_cylinder.lineart.crease_threshold = 0.0
ob_cube_001.parent = ob_cylinder
ob_cube_001.location = (0.0, 0.0, 0.4032)
ob_cube_001.lineart.crease_threshold = 0.0
ob_cube_000.parent = ob_cube_001
ob_cube_000.matrix_parent_inverse = Matrix(((1.0, 0.0, 0.0, 0.0), (0.0, 1.0, 0.0, 0.0), (0.0, 0.0, 1.0, -0.4032), (0.0, 0.0, 0.0, 1.0)))
ob_cube_000.location = (0.05559, 0.0004348, 0.5497)
ob_cube_000.lineart.crease_threshold = 0.0
ob_sun.location = (5.146, 3.606, 1.203)
ob_sun.lineart.crease_threshold = 0.0
ob_plane.location = (0.0, 0.0, 0.0)
ob_plane.lineart.crease_threshold = 0.0

# ---- collection membership
col_collection_1_001.objects.link(ob_cube_003)
col_collection_1_001.objects.link(ob_cube)
col_collection_1_001.objects.link(ob_maincameraparent)
col_collection_1_001.objects.link(ob_camera)
col_collection_1_001.objects.link(ob_empty)
col_collection_1_001.objects.link(ob_pointer_guy)
col_collection_1_001.objects.link(ob_lamp)
col_collection_2.objects.link(ob_cube_002)
col_collection_11.objects.link(ob_cylinder)
col_collection_11.objects.link(ob_cube_001)
col_collection_11.objects.link(ob_cube_000)
col_collection_11.objects.link(ob_sun)
col_collection_12.objects.link(ob_plane)

# ---- scene / render settings (as saved in the file)
scene.camera = ob_camera
scene.frame_start = 1; scene.frame_end = 250; scene.frame_set(106)
scene.render.engine = 'BLENDER_EEVEE_NEXT'
scene.render.resolution_percentage = 50
scene.render.dither_intensity = 0.0
scene.cycles.use_denoising = False
scene.cycles.samples = 128
scene.cycles.sampling_pattern = 'TABULATED_SOBOL'
scene.cycles.light_sampling_threshold = 0.0
scene.cycles.use_adaptive_sampling = False
scene.cycles.use_light_tree = False
scene.cycles.blur_glossy = 0.0
scene.cycles.sample_clamp_indirect = 0.0
scene.view_settings.view_transform = 'Standard'
bpy.context.view_layer.update()
